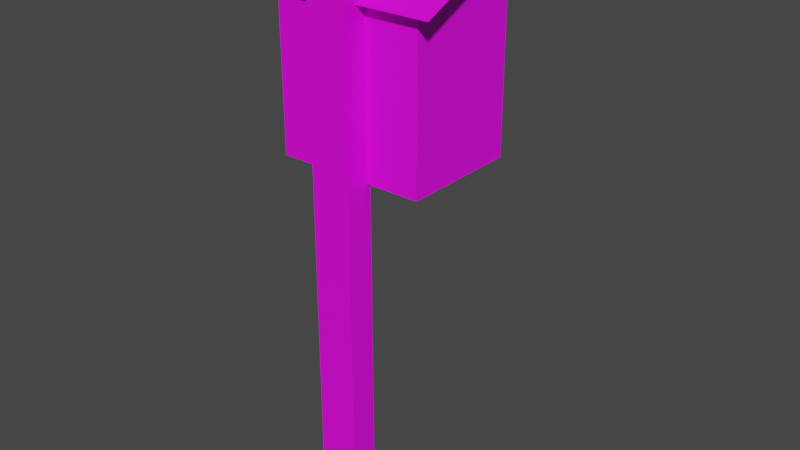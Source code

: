 # Source: bird_cage.blend  (saved by Blender 3.6.13; exported with 4.5.12 LTS)
import bpy
from mathutils import Matrix  # noqa: F401  (used for matrix-valued properties, if any)

bpy.ops.wm.read_factory_settings(use_empty=True)
scene = bpy.context.scene
scene.name = 'Scene'

# ---- collections
col_collection = bpy.data.collections.new('Collection'); scene.collection.children.link(col_collection)

# ---- images (referenced by path relative to the original .blend; pixels are not part of the script)
import os
ASSET_DIR = os.environ.get("B2B_ASSET_DIR", "")  # directory of the original .blend (textures are referenced by path, not embedded)
HERE = os.path.dirname(os.path.abspath(__file__))  # packed textures are extracted next to this script under _unpacked/

def load_image(name, relpath, width, height, colorspace="sRGB"):
    """Load a texture the original file referenced (path relative to the .blend, or extracted next to this script)."""
    p = next((c for c in (os.path.join(HERE, relpath), os.path.join(ASSET_DIR, relpath)) if relpath and os.path.exists(c)), "")
    if p:
        img = bpy.data.images.load(p, check_existing=True)
        img.name = name
    else:  # same state as the original file: an image datablock whose file is absent (Cycles renders it pink)
        img = bpy.data.images.new(name, width, height)
        img.source = "FILE"
        img.filepath = "//" + (relpath or name)
    img.colorspace_settings.name = colorspace
    return img
img_bird_nest_noise_jpg = load_image('bird nest noise.jpg', 'bird nest noise.jpg', 1024, 1024, 'sRGB')

# ---- materials (node trees are filled in below, after node groups)
mat_bird_cage = bpy.data.materials.new('bird cage')
mat_bird_cage.use_transparent_shadow = False

# ---- material node trees
mat_bird_cage.use_nodes = True; mat_bird_cage.node_tree.nodes.clear()
_N = mat_bird_cage.node_tree.nodes; _L = mat_bird_cage.node_tree.links
n0 = _N.new('ShaderNodeBsdfPrincipled'); n0.name = 'Principled BSDF'; n0.location = (10, 300)
n0.distribution = 'GGX'
n0.subsurface_method = 'RANDOM_WALK_SKIN'
n0.inputs[3].default_value = 1.45
n0.inputs[27].default_value = (0.0, 0.0, 0.0, 1.0)
n0.inputs[28].default_value = 1.0
n1 = _N.new('ShaderNodeOutputMaterial'); n1.name = 'Material Output'; n1.location = (300, 300)
n2 = _N.new('ShaderNodeTexImage'); n2.name = 'Image Texture'; n2.location = (-337, 202)
n2.image = img_bird_nest_noise_jpg
_L.new(n0.outputs[0], n1.inputs[0])
_L.new(n2.outputs[0], n0.inputs[0])
n1.is_active_output = True

# ---- world
world_world = bpy.data.worlds.new('World'); scene.world = world_world
world_world.use_nodes = True; world_world.node_tree.nodes.clear()
_N = world_world.node_tree.nodes; _L = world_world.node_tree.links
n0 = _N.new('ShaderNodeOutputWorld'); n0.name = 'World Output'; n0.location = (300, 300)
n1 = _N.new('ShaderNodeBackground'); n1.name = 'Background'; n1.location = (10, 300)
n1.inputs[0].default_value = (0.05088, 0.05088, 0.05088, 1.0)
_L.new(n1.outputs[0], n0.inputs[0])
n0.is_active_output = True
world_world.color = (0.05088, 0.05088, 0.05088)
world_world.use_sun_shadow = False
world_world.sun_shadow_jitter_overblur = 0.0

# ---- meshes
me_cylinder = bpy.data.meshes.new('Cylinder')
me_cylinder.from_pydata([(0.6418, 2.154, 2.724), (0.6418, 2.076, 2.724), (0.8209, 2.154, 2.677), (0.8209, 2.076, 2.677), (0.9317, 2.154, 2.554), (0.9317, 2.076, 2.554), (0.9317, 2.154, 2.401), (0.9317, 2.076, 2.401), (0.8209, 2.154, 2.278), (0.8209, 2.076, 2.278), (0.6418, 2.154, 2.231), (0.6418, 2.076, 2.231), (0.4626, 2.154, 2.278), (0.4626, 2.076, 2.278), (0.3518, 2.154, 2.401), (0.3518, 2.076, 2.401), (0.3518, 2.154, 2.554), (0.3518, 2.076, 2.554), (0.4626, 2.154, 2.677), (0.4626, 2.076, 2.677), (-1.263, 0.1614, 1.175), (-1.263, 0.1614, 3.78), (-1.263, 2.102, 1.175), (-1.263, 2.102, 3.78), (1.189, 0.1614, 1.175), (1.189, 0.1614, 3.78), (1.189, 2.102, 1.175), (1.189, 2.102, 3.78), (-1.263, 0.1614, 3.842), (-1.263, 2.102, 3.842), (1.189, 2.102, 3.842), (1.189, 0.1614, 3.842), (-1.263, 0.1614, 1.31), (-1.263, 2.102, 1.31), (1.189, 2.102, 1.31), (1.189, 0.1614, 1.31), (-1.263, 0.1614, 3.35), (-1.263, 2.102, 3.35), (1.189, 2.102, 3.35), (1.189, 0.1614, 3.35), (-1.263, 2.102, 1.636), (1.189, 2.102, 1.636), (1.189, 0.1614, 1.636), (-1.263, 0.1614, 1.636), (-1.524, -0.02715, 3.748), (1.503, -0.02715, 3.748), (-1.524, 2.747, 3.633), (1.503, 2.747, 3.633), (-1.524, 1.099, 4.266), (1.503, 1.099, 4.266), (-0.3446, -0.2287, -4.732), (-0.3446, -0.2287, 4.732), (-0.3446, 0.2287, -4.732), (-0.3446, 0.2287, 4.732), (0.3152, -0.2287, -4.732), (0.3152, -0.2287, 4.732), (0.3152, 0.2287, -4.732), (0.3152, 0.2287, 4.732)], [], [(0, 1, 3, 2), (2, 3, 5, 4), (4, 5, 7, 6), (6, 7, 9, 8), (8, 9, 11, 10), (10, 11, 13, 12), (12, 13, 15, 14), (14, 15, 17, 16), (3, 1, 19, 17, 15, 13, 11, 9, 7, 5), (16, 17, 19, 18), (18, 19, 1, 0), (0, 2, 4, 6, 8, 10, 12, 14, 16, 18), (36, 21, 23, 37), (37, 23, 27, 38), (38, 27, 25, 39), (39, 25, 21, 36), (22, 26, 24, 20), (27, 23, 29, 30), (30, 29, 28, 31), (25, 27, 30, 31), (23, 21, 28, 29), (21, 25, 31, 28), (24, 35, 32, 20), (26, 34, 35, 24), (22, 33, 34, 26), (20, 32, 33, 22), (42, 39, 36, 43), (41, 38, 39, 42), (40, 37, 38, 41), (43, 36, 37, 40), (32, 43, 40, 33), (33, 40, 41, 34), (34, 41, 42, 35), (35, 42, 43, 32), (48, 49, 47, 46), (44, 45, 49, 48), (50, 51, 53, 52), (52, 53, 57, 56), (56, 57, 55, 54), (54, 55, 51, 50), (52, 56, 54, 50), (57, 53, 51, 55)])
_uv = me_cylinder.uv_layers.new(name='UVMap')
_uv.uv.foreach_set('vector', [0.7029, 0.4711, 0.7101, 0.4711, 0.7102, 0.4879, 0.7029, 0.4879, 0.8848, 0.4404, 0.8921, 0.4404, 0.8921, 0.452, 0.8848, 0.452, 0.8848, 0.452, 0.8921, 0.452, 0.8921, 0.4663, 0.8848, 0.4663, 0.8848, 0.4663, 0.8921, 0.4663, 0.8921, 0.4778, 0.8848, 0.4778, 0.7174, 0.4879, 0.7102, 0.4879, 0.7102, 0.4711, 0.7174, 0.4711, 0.7174, 0.4711, 0.7102, 0.4711, 0.7102, 0.4543, 0.7174, 0.4543, 0.8993, 0.4778, 0.8921, 0.4778, 0.8921, 0.4663, 0.8993, 0.4663, 0.8993, 0.4663, 0.8921, 0.4663, 0.8921, 0.452, 0.8993, 0.452, 0.8848, 0.4238, 0.8848, 0.4065, 0.8934, 0.3913, 0.9072, 0.3842, 0.921, 0.3879, 0.9295, 0.4008, 0.9295, 0.4182, 0.921, 0.4333, 0.9072, 0.4404, 0.8934, 0.4368, 0.8993, 0.452, 0.8921, 0.452, 0.8921, 0.4404, 0.8993, 0.4404, 0.7029, 0.4543, 0.7102, 0.4543, 0.7101, 0.4711, 0.7029, 0.4711, 0.8848, 0.3503, 0.8934, 0.3351, 0.9072, 0.328, 0.921, 0.3317, 0.9295, 0.3446, 0.9295, 0.362, 0.921, 0.3771, 0.9072, 0.3842, 0.8934, 0.3806, 0.8848, 0.3676, 0.7029, 0.2504, 0.7029, 0.2101, 0.8848, 0.2101, 0.8848, 0.2504, 0.6729, 0.5342, 0.6729, 0.4939, 0.9028, 0.4939, 0.9028, 0.5342, 0.443, 0.7842, 0.443, 0.7439, 0.6249, 0.7439, 0.6249, 0.7842, 0.443, 0.5342, 0.443, 0.4939, 0.6729, 0.4939, 0.6729, 0.5342, 0.8069, 0.7381, 0.8069, 0.968, 0.6249, 0.968, 0.6249, 0.7381, 0.9028, 0.4939, 0.6729, 0.4939, 0.6729, 0.4881, 0.9028, 0.4881, 0.8069, 0.968, 0.8069, 0.7381, 0.9888, 0.7381, 0.9888, 0.968, 0.6249, 0.7439, 0.443, 0.7439, 0.443, 0.7381, 0.6249, 0.7381, 0.8848, 0.2101, 0.7029, 0.2101, 0.7029, 0.2043, 0.8848, 0.2043, 0.6729, 0.4939, 0.443, 0.4939, 0.443, 0.4881, 0.6729, 0.4881, 0.443, 0.7381, 0.443, 0.7254, 0.6729, 0.7254, 0.6729, 0.7381, 0.443, 0.988, 0.443, 0.9754, 0.6249, 0.9754, 0.6249, 0.988, 0.6729, 0.7381, 0.6729, 0.7254, 0.9028, 0.7254, 0.9028, 0.7381, 0.7029, 0.4543, 0.7029, 0.4416, 0.8848, 0.4416, 0.8848, 0.4543, 0.443, 0.6949, 0.443, 0.5342, 0.6729, 0.5342, 0.6729, 0.6949, 0.443, 0.9448, 0.443, 0.7842, 0.6249, 0.7842, 0.6249, 0.9448, 0.6729, 0.6949, 0.6729, 0.5342, 0.9028, 0.5342, 0.9028, 0.6949, 0.7029, 0.4111, 0.7029, 0.2504, 0.8848, 0.2504, 0.8848, 0.4111, 0.7029, 0.4416, 0.7029, 0.4111, 0.8848, 0.4111, 0.8848, 0.4416, 0.6729, 0.7254, 0.6729, 0.6949, 0.9028, 0.6949, 0.9028, 0.7254, 0.443, 0.9754, 0.443, 0.9448, 0.6249, 0.9448, 0.6249, 0.9754, 0.443, 0.7254, 0.443, 0.6949, 0.6729, 0.6949, 0.6729, 0.7254, 0.4545, 0.03277, 0.4545, 0.3527, 0.281, 0.3527, 0.281, 0.03277, 0.574, 0.03277, 0.574, 0.3527, 0.4545, 0.3527, 0.4545, 0.03277, 0.1662, 0.9634, 0.1662, 0.07627, 0.2091, 0.07627, 0.2091, 0.9634, 0.04254, 0.9634, 0.04254, 0.07627, 0.1044, 0.07627, 0.1044, 0.9634, 0.2091, 0.9634, 0.2091, 0.07627, 0.252, 0.07627, 0.252, 0.9634, 0.1044, 0.9634, 0.1044, 0.07627, 0.1662, 0.07627, 0.1662, 0.9634, 0.3373, 0.421, 0.3373, 0.4828, 0.2944, 0.4828, 0.2944, 0.421, 0.2944, 0.5447, 0.2944, 0.4828, 0.3373, 0.4828, 0.3373, 0.5447])
me_cylinder.materials.append(mat_bird_cage)
me_cylinder.use_remesh_fix_poles = True
me_cylinder.use_remesh_preserve_attributes = False
me_cylinder.use_mirror_vertex_groups = False
me_cylinder.update()

# ---- objects
ob_bird_nest = bpy.data.objects.new('bird nest', me_cylinder)

# ---- transforms, parenting, visibility, modifiers, constraints
ob_bird_nest.location = (0.0, 0.0, 0.0)
ob_bird_nest.lineart.crease_threshold = 0.0

# ---- collection membership
col_collection.objects.link(ob_bird_nest)

# ---- scene / render settings (as saved in the file)
scene.frame_start = 1; scene.frame_end = 250; scene.frame_set(1)
scene.render.engine = 'BLENDER_EEVEE_NEXT'
scene.cycles.use_denoising = False
scene.cycles.samples = 128
scene.cycles.sampling_pattern = 'TABULATED_SOBOL'
scene.cycles.use_adaptive_sampling = False
scene.cycles.use_light_tree = False
scene.view_settings.view_transform = 'Filmic'
bpy.context.view_layer.update()

# ---- added for rendering (the .blend has no active camera and no usable light): camera, sun
cam_auto = bpy.data.cameras.new('AutoCamera')
cam_auto.lens = 50.0
cam_auto.sensor_width = 36.0
cam_auto.clip_end = 1000.0
ob_auto_camera = bpy.data.objects.new('AutoCamera', cam_auto)
scene.collection.objects.link(ob_auto_camera)
ob_auto_camera.location = (9.58639, -10.257, 7.67741)
ob_auto_camera.rotation_euler = (1.09748, -7.21219e-08, 0.694738)
scene.camera = ob_auto_camera
light_auto_sun = bpy.data.lights.new('AutoSun', 'SUN')
light_auto_sun.energy = 3.0
light_auto_sun.angle = 0.0523599
ob_auto_sun = bpy.data.objects.new('AutoSun', light_auto_sun)
scene.collection.objects.link(ob_auto_sun)
ob_auto_sun.rotation_euler = (0.872665, 0.174533, 0.523599)
bpy.context.view_layer.update()
